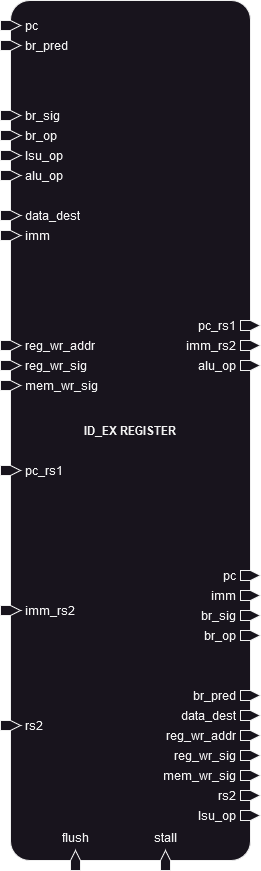

The diagram above was exported from draw.io. Its source (the exported page's mxGraphModel, read from the mxfile embedded in the PNG):
<mxGraphModel dx="-479" dy="1774" grid="1" gridSize="10" guides="1" tooltips="1" connect="1" arrows="1" fold="1" page="1" pageScale="1" pageWidth="850" pageHeight="1100" math="0" shadow="0">
  <root>
    <mxCell id="0" />
    <mxCell id="1" parent="0" />
    <mxCell id="19" value="&lt;b&gt;ID_EX REGISTER&lt;/b&gt;" style="rounded=1;whiteSpace=wrap;html=1;arcSize=8;" parent="1" vertex="1">
      <mxGeometry x="2005" y="-985" width="240" height="860" as="geometry" />
    </mxCell>
    <mxCell id="20" value="&lt;div&gt;pc&lt;/div&gt;" style="html=1;shadow=0;dashed=0;align=left;verticalAlign=middle;shape=mxgraph.arrows2.arrow;dy=0;dx=10;notch=0;labelPosition=right;verticalLabelPosition=middle;spacing=5;movable=1;resizable=1;rotatable=1;deletable=1;editable=1;locked=0;connectable=1;" parent="1" vertex="1">
      <mxGeometry x="1995" y="-965" width="20" height="10" as="geometry" />
    </mxCell>
    <mxCell id="21" value="pc_rs1" style="html=1;shadow=0;dashed=0;align=left;verticalAlign=middle;shape=mxgraph.arrows2.arrow;dy=0;dx=10;notch=0;labelPosition=right;verticalLabelPosition=middle;spacing=5;movable=1;resizable=1;rotatable=1;deletable=1;editable=1;locked=0;connectable=1;" parent="1" vertex="1">
      <mxGeometry x="1995" y="-520" width="20" height="10" as="geometry" />
    </mxCell>
    <mxCell id="22" value="imm_rs2" style="html=1;shadow=0;dashed=0;align=left;verticalAlign=middle;shape=mxgraph.arrows2.arrow;dy=0;dx=10;notch=0;labelPosition=right;verticalLabelPosition=middle;spacing=5;movable=1;resizable=1;rotatable=1;deletable=1;editable=1;locked=0;connectable=1;" parent="1" vertex="1">
      <mxGeometry x="1995" y="-380" width="20" height="10" as="geometry" />
    </mxCell>
    <mxCell id="23" value="rs2" style="html=1;shadow=0;dashed=0;align=left;verticalAlign=middle;shape=mxgraph.arrows2.arrow;dy=0;dx=10;notch=0;labelPosition=right;verticalLabelPosition=middle;spacing=5;movable=1;resizable=1;rotatable=1;deletable=1;editable=1;locked=0;connectable=1;" parent="1" vertex="1">
      <mxGeometry x="1995" y="-265" width="20" height="10" as="geometry" />
    </mxCell>
    <mxCell id="24" value="&lt;div&gt;br_sig&lt;/div&gt;" style="html=1;shadow=0;dashed=0;align=left;verticalAlign=middle;shape=mxgraph.arrows2.arrow;dy=0;dx=10;notch=0;labelPosition=right;verticalLabelPosition=middle;spacing=5;movable=1;resizable=1;rotatable=1;deletable=1;editable=1;locked=0;connectable=1;" parent="1" vertex="1">
      <mxGeometry x="1995" y="-875" width="20" height="10" as="geometry" />
    </mxCell>
    <mxCell id="25" value="&lt;div&gt;br_op&lt;/div&gt;" style="html=1;shadow=0;dashed=0;align=left;verticalAlign=middle;shape=mxgraph.arrows2.arrow;dy=0;dx=10;notch=0;labelPosition=right;verticalLabelPosition=middle;spacing=5;movable=1;resizable=1;rotatable=1;deletable=1;editable=1;locked=0;connectable=1;" parent="1" vertex="1">
      <mxGeometry x="1995" y="-855" width="20" height="10" as="geometry" />
    </mxCell>
    <mxCell id="26" value="lsu_op" style="html=1;shadow=0;dashed=0;align=left;verticalAlign=middle;shape=mxgraph.arrows2.arrow;dy=0;dx=10;notch=0;labelPosition=right;verticalLabelPosition=middle;spacing=5;movable=1;resizable=1;rotatable=1;deletable=1;editable=1;locked=0;connectable=1;" parent="1" vertex="1">
      <mxGeometry x="1995" y="-835" width="20" height="10" as="geometry" />
    </mxCell>
    <mxCell id="27" value="alu_op" style="html=1;shadow=0;dashed=0;align=left;verticalAlign=middle;shape=mxgraph.arrows2.arrow;dy=0;dx=10;notch=0;labelPosition=right;verticalLabelPosition=middle;spacing=5;movable=1;resizable=1;rotatable=1;deletable=1;editable=1;locked=0;connectable=1;" parent="1" vertex="1">
      <mxGeometry x="1995" y="-815" width="20" height="10" as="geometry" />
    </mxCell>
    <mxCell id="28" value="data_dest" style="html=1;shadow=0;dashed=0;align=left;verticalAlign=middle;shape=mxgraph.arrows2.arrow;dy=0;dx=10;notch=0;labelPosition=right;verticalLabelPosition=middle;spacing=5;movable=1;resizable=1;rotatable=1;deletable=1;editable=1;locked=0;connectable=1;" parent="1" vertex="1">
      <mxGeometry x="1995" y="-775" width="20" height="10" as="geometry" />
    </mxCell>
    <mxCell id="29" value="&lt;div&gt;imm&lt;/div&gt;" style="html=1;shadow=0;dashed=0;align=left;verticalAlign=middle;shape=mxgraph.arrows2.arrow;dy=0;dx=10;notch=0;labelPosition=right;verticalLabelPosition=middle;spacing=5;movable=1;resizable=1;rotatable=1;deletable=1;editable=1;locked=0;connectable=1;" parent="1" vertex="1">
      <mxGeometry x="1995" y="-755" width="20" height="10" as="geometry" />
    </mxCell>
    <mxCell id="30" value="reg_wr_addr" style="html=1;shadow=0;dashed=0;align=left;verticalAlign=middle;shape=mxgraph.arrows2.arrow;dy=0;dx=10;notch=0;labelPosition=right;verticalLabelPosition=middle;spacing=5;movable=1;resizable=1;rotatable=1;deletable=1;editable=1;locked=0;connectable=1;" parent="1" vertex="1">
      <mxGeometry x="1995" y="-645" width="20" height="10" as="geometry" />
    </mxCell>
    <mxCell id="31" value="reg_wr_sig" style="html=1;shadow=0;dashed=0;align=left;verticalAlign=middle;shape=mxgraph.arrows2.arrow;dy=0;dx=10;notch=0;labelPosition=right;verticalLabelPosition=middle;spacing=5;movable=1;resizable=1;rotatable=1;deletable=1;editable=1;locked=0;connectable=1;" parent="1" vertex="1">
      <mxGeometry x="1995" y="-625" width="20" height="10" as="geometry" />
    </mxCell>
    <mxCell id="32" value="mem_wr_sig" style="html=1;shadow=0;dashed=0;align=left;verticalAlign=middle;shape=mxgraph.arrows2.arrow;dy=0;dx=10;notch=0;labelPosition=right;verticalLabelPosition=middle;spacing=5;movable=1;resizable=1;rotatable=1;deletable=1;editable=1;locked=0;connectable=1;" parent="1" vertex="1">
      <mxGeometry x="1995" y="-605" width="20" height="10" as="geometry" />
    </mxCell>
    <mxCell id="33" value="br_pred" style="html=1;shadow=0;dashed=0;align=left;verticalAlign=middle;shape=mxgraph.arrows2.arrow;dy=0;dx=10;notch=0;labelPosition=right;verticalLabelPosition=middle;spacing=5;movable=1;resizable=1;rotatable=1;deletable=1;editable=1;locked=0;connectable=1;" parent="1" vertex="1">
      <mxGeometry x="1995" y="-945" width="20" height="10" as="geometry" />
    </mxCell>
    <mxCell id="34" value="flush" style="html=1;shadow=0;dashed=0;align=center;verticalAlign=bottom;shape=mxgraph.arrows2.arrow;dy=0;dx=10;notch=0;labelPosition=center;verticalLabelPosition=top;spacing=5;movable=1;resizable=1;rotatable=1;deletable=1;editable=1;locked=0;connectable=1;direction=north;" parent="1" vertex="1">
      <mxGeometry x="2065" y="-135" width="10" height="20" as="geometry" />
    </mxCell>
    <mxCell id="35" value="&lt;div&gt;stall&lt;/div&gt;" style="html=1;shadow=0;dashed=0;align=center;verticalAlign=bottom;shape=mxgraph.arrows2.arrow;dy=0;dx=10;notch=0;labelPosition=center;verticalLabelPosition=top;spacing=5;movable=1;resizable=1;rotatable=1;deletable=1;editable=1;locked=0;connectable=1;direction=north;" parent="1" vertex="1">
      <mxGeometry x="2155" y="-135" width="10" height="20" as="geometry" />
    </mxCell>
    <mxCell id="36" value="&lt;div&gt;br_sig&lt;/div&gt;" style="html=1;shadow=0;dashed=0;align=right;verticalAlign=middle;shape=mxgraph.arrows2.arrow;dy=0;dx=10;notch=0;labelPosition=left;verticalLabelPosition=middle;spacing=5;movable=1;resizable=1;rotatable=1;deletable=1;editable=1;locked=0;connectable=1;" parent="1" vertex="1">
      <mxGeometry x="2235" y="-375" width="20" height="10" as="geometry" />
    </mxCell>
    <mxCell id="37" value="pc" style="html=1;shadow=0;dashed=0;align=right;verticalAlign=middle;shape=mxgraph.arrows2.arrow;dy=0;dx=10;notch=0;labelPosition=left;verticalLabelPosition=middle;spacing=5;movable=1;resizable=1;rotatable=1;deletable=1;editable=1;locked=0;connectable=1;" parent="1" vertex="1">
      <mxGeometry x="2235" y="-415" width="20" height="10" as="geometry" />
    </mxCell>
    <mxCell id="38" value="br_pred" style="html=1;shadow=0;dashed=0;align=right;verticalAlign=middle;shape=mxgraph.arrows2.arrow;dy=0;dx=10;notch=0;labelPosition=left;verticalLabelPosition=middle;spacing=5;movable=1;resizable=1;rotatable=1;deletable=1;editable=1;locked=0;connectable=1;direction=east;" parent="1" vertex="1">
      <mxGeometry x="2235" y="-295" width="20" height="10" as="geometry" />
    </mxCell>
    <mxCell id="39" value="&lt;div&gt;br_op&lt;/div&gt;" style="html=1;shadow=0;dashed=0;align=right;verticalAlign=middle;shape=mxgraph.arrows2.arrow;dy=0;dx=10;notch=0;labelPosition=left;verticalLabelPosition=middle;spacing=5;movable=1;resizable=1;rotatable=1;deletable=1;editable=1;locked=0;connectable=1;" parent="1" vertex="1">
      <mxGeometry x="2235" y="-355" width="20" height="10" as="geometry" />
    </mxCell>
    <mxCell id="40" value="lsu_op" style="html=1;shadow=0;dashed=0;align=right;verticalAlign=middle;shape=mxgraph.arrows2.arrow;dy=0;dx=10;notch=0;labelPosition=left;verticalLabelPosition=middle;spacing=5;movable=1;resizable=1;rotatable=1;deletable=1;editable=1;locked=0;connectable=1;" parent="1" vertex="1">
      <mxGeometry x="2235" y="-175" width="20" height="10" as="geometry" />
    </mxCell>
    <mxCell id="41" value="alu_op" style="html=1;shadow=0;dashed=0;align=right;verticalAlign=middle;shape=mxgraph.arrows2.arrow;dy=0;dx=10;notch=0;labelPosition=left;verticalLabelPosition=middle;spacing=5;movable=1;resizable=1;rotatable=1;deletable=1;editable=1;locked=0;connectable=1;" parent="1" vertex="1">
      <mxGeometry x="2235" y="-625" width="20" height="10" as="geometry" />
    </mxCell>
    <mxCell id="42" value="data_dest" style="html=1;shadow=0;dashed=0;align=right;verticalAlign=middle;shape=mxgraph.arrows2.arrow;dy=0;dx=10;notch=0;labelPosition=left;verticalLabelPosition=middle;spacing=5;movable=1;resizable=1;rotatable=1;deletable=1;editable=1;locked=0;connectable=1;" parent="1" vertex="1">
      <mxGeometry x="2235" y="-275" width="20" height="10" as="geometry" />
    </mxCell>
    <mxCell id="43" value="pc_rs1" style="html=1;shadow=0;dashed=0;align=right;verticalAlign=middle;shape=mxgraph.arrows2.arrow;dy=0;dx=10;notch=0;labelPosition=left;verticalLabelPosition=middle;spacing=5;movable=1;resizable=1;rotatable=1;deletable=1;editable=1;locked=0;connectable=1;" parent="1" vertex="1">
      <mxGeometry x="2235" y="-665" width="20" height="10" as="geometry" />
    </mxCell>
    <mxCell id="44" value="imm_rs2" style="html=1;shadow=0;dashed=0;align=right;verticalAlign=middle;shape=mxgraph.arrows2.arrow;dy=0;dx=10;notch=0;labelPosition=left;verticalLabelPosition=middle;spacing=5;movable=1;resizable=1;rotatable=1;deletable=1;editable=1;locked=0;connectable=1;" parent="1" vertex="1">
      <mxGeometry x="2235" y="-645" width="20" height="10" as="geometry" />
    </mxCell>
    <mxCell id="45" value="rs2" style="html=1;shadow=0;dashed=0;align=right;verticalAlign=middle;shape=mxgraph.arrows2.arrow;dy=0;dx=10;notch=0;labelPosition=left;verticalLabelPosition=middle;spacing=5;movable=1;resizable=1;rotatable=1;deletable=1;editable=1;locked=0;connectable=1;" parent="1" vertex="1">
      <mxGeometry x="2235" y="-195" width="20" height="10" as="geometry" />
    </mxCell>
    <mxCell id="46" value="reg_wr_addr" style="html=1;shadow=0;dashed=0;align=right;verticalAlign=middle;shape=mxgraph.arrows2.arrow;dy=0;dx=10;notch=0;labelPosition=left;verticalLabelPosition=middle;spacing=5;movable=1;resizable=1;rotatable=1;deletable=1;editable=1;locked=0;connectable=1;" parent="1" vertex="1">
      <mxGeometry x="2235" y="-255" width="20" height="10" as="geometry" />
    </mxCell>
    <mxCell id="47" value="reg_wr_sig" style="html=1;shadow=0;dashed=0;align=right;verticalAlign=middle;shape=mxgraph.arrows2.arrow;dy=0;dx=10;notch=0;labelPosition=left;verticalLabelPosition=middle;spacing=5;movable=1;resizable=1;rotatable=1;deletable=1;editable=1;locked=0;connectable=1;" parent="1" vertex="1">
      <mxGeometry x="2235" y="-235" width="20" height="10" as="geometry" />
    </mxCell>
    <mxCell id="48" value="mem_wr_sig" style="html=1;shadow=0;dashed=0;align=right;verticalAlign=middle;shape=mxgraph.arrows2.arrow;dy=0;dx=10;notch=0;labelPosition=left;verticalLabelPosition=middle;spacing=5;movable=1;resizable=1;rotatable=1;deletable=1;editable=1;locked=0;connectable=1;" parent="1" vertex="1">
      <mxGeometry x="2235" y="-215" width="20" height="10" as="geometry" />
    </mxCell>
    <mxCell id="49" value="&lt;div&gt;imm&lt;/div&gt;" style="html=1;shadow=0;dashed=0;align=right;verticalAlign=middle;shape=mxgraph.arrows2.arrow;dy=0;dx=10;notch=0;labelPosition=left;verticalLabelPosition=middle;spacing=5;movable=1;resizable=1;rotatable=1;deletable=1;editable=1;locked=0;connectable=1;" parent="1" vertex="1">
      <mxGeometry x="2235" y="-395" width="20" height="10" as="geometry" />
    </mxCell>
  </root>
</mxGraphModel>